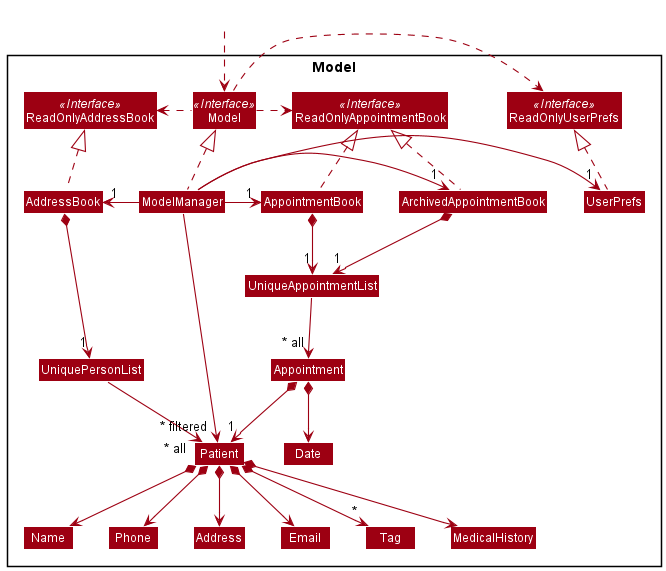

The diagram above was rendered by PlantUML. Its source (embedded in the PNG):
@startuml
!include style.puml
skinparam arrowThickness 1.1
skinparam arrowColor MODEL_COLOR
skinparam classBackgroundColor MODEL_COLOR

Package Model <<Rectangle>>{
Interface ReadOnlyAddressBook <<Interface>>
Interface ReadOnlyAppointmentBook <<Interface>>
Interface ReadOnlyUserPrefs <<Interface>>
Interface Model <<Interface>>
Class AddressBook
Class AppointmentBook
Class ArchivedAppointmentBook
Class ReadOnlyAddressBook
Class ReadOnlyAppointmentBook
Class Model
Class ModelManager
Class UserPrefs
Class ReadOnlyUserPrefs


Class UniquePersonList
Class UniqueAppointmentList
Class Patient
Class Address
Class Email
Class Name
Class Phone
Class Tag
Class MedicalHistory

Class Appointment
Class Date
}

Class HiddenOutside #FFFFFF
HiddenOutside ..> Model

AddressBook .up.|> ReadOnlyAddressBook

AppointmentBook .up.|> ReadOnlyAppointmentBook
ArchivedAppointmentBook .up.|> ReadOnlyAppointmentBook

ModelManager .up.|> Model
Model .right.> ReadOnlyUserPrefs
Model .left.> ReadOnlyAddressBook
Model .right.> ReadOnlyAppointmentBook
ModelManager -left-> "1" AddressBook
ModelManager -right-> "1" UserPrefs
ModelManager -right-> "1" AppointmentBook
ModelManager -right-> "1" ArchivedAppointmentBook
UserPrefs .up.|> ReadOnlyUserPrefs

AddressBook *--> "1" UniquePersonList
AppointmentBook *--> "1" UniqueAppointmentList
ArchivedAppointmentBook *--> "1" UniqueAppointmentList
UniquePersonList --> "~* all" Patient
Patient *--> Name
Patient *--> Phone
Patient *--> Email
Patient *--> Address
Patient *--> MedicalHistory
Patient *--> "*" Tag

UniqueAppointmentList --> "~* all" Appointment
Appointment *--> Date
Appointment *--> "1" Patient

Name -[hidden]right-> Phone
Phone -[hidden]right-> Address
Address -[hidden]right-> Email

ModelManager -->"~* filtered" Patient
@enduml